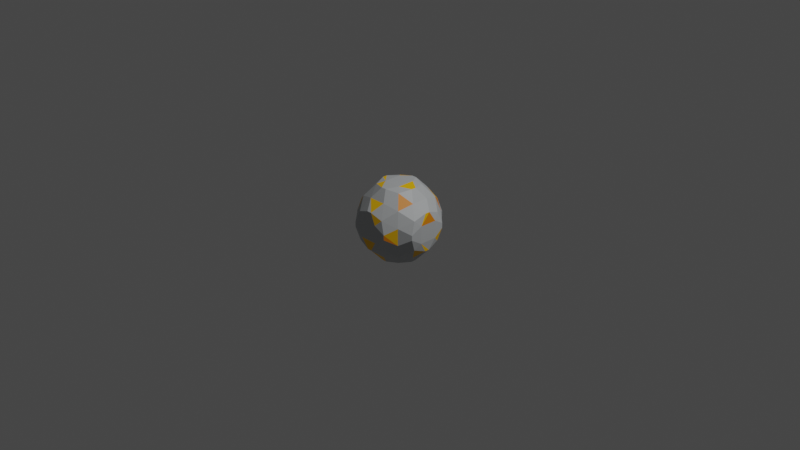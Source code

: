 # Source: fire_bullet.blend  (saved by Blender 3.1.7; exported with 4.5.12 LTS)
import bpy
from mathutils import Matrix  # noqa: F401  (used for matrix-valued properties, if any)

bpy.ops.wm.read_factory_settings(use_empty=True)
scene = bpy.context.scene
scene.name = 'Scene'

# ---- collections
col_collection = bpy.data.collections.new('Collection'); scene.collection.children.link(col_collection)

# ---- materials (node trees are filled in below, after node groups)
mat_material_001 = bpy.data.materials.new('Material.001')
mat_material_001.use_transparent_shadow = False
mat_material_002 = bpy.data.materials.new('Material.002')
mat_material_002.use_transparent_shadow = False
mat_material_003 = bpy.data.materials.new('Material.003')
mat_material_003.use_transparent_shadow = False

# ---- node groups
ng_auto_smooth = bpy.data.node_groups.new('Auto Smooth', 'GeometryNodeTree')
_s = ng_auto_smooth.interface.new_socket(name='Geometry', in_out='OUTPUT', socket_type='NodeSocketGeometry')
_s = ng_auto_smooth.interface.new_socket(name='Geometry', in_out='INPUT', socket_type='NodeSocketGeometry')
_s = ng_auto_smooth.interface.new_socket(name='Angle', in_out='INPUT', socket_type='NodeSocketFloat')
_s.subtype = 'ANGLE'
_s.min_value = 0.0
_s.max_value = 3.142
ng_auto_smooth.is_modifier = True
_N = ng_auto_smooth.nodes; _L = ng_auto_smooth.links
n0 = _N.new('NodeGroupOutput'); n0.name = 'Group Output'; n0.location = (480, -100)
n1 = _N.new('NodeGroupInput'); n1.name = 'Group Input'; n1.location = (-420, -300)
n2 = _N.new('NodeGroupInput'); n2.name = 'Group Input.001'; n2.location = (-60, -100)
n3 = _N.new('GeometryNodeSetShadeSmooth'); n3.name = 'Set Shade Smooth'; n3.location = (120, -100)
n3.domain = 'EDGE'
n4 = _N.new('GeometryNodeSetShadeSmooth'); n4.name = 'Set Shade Smooth.001'; n4.location = (300, -100)
n5 = _N.new('GeometryNodeInputMeshEdgeAngle'); n5.name = 'Edge Angle'; n5.location = (-420, -220)
n6 = _N.new('GeometryNodeInputEdgeSmooth'); n6.name = 'Is Edge Smooth'; n6.location = (-60, -160)
n7 = _N.new('GeometryNodeInputShadeSmooth'); n7.name = 'Is Face Smooth'; n7.location = (-240, -340)
n8 = _N.new('FunctionNodeBooleanMath'); n8.name = 'Boolean Math'; n8.location = (-60, -220)
n9 = _N.new('FunctionNodeCompare'); n9.name = 'Compare'; n9.location = (-240, -180)
n9.operation = 'LESS_EQUAL'
_L.new(n5.outputs[0], n9.inputs[0])
_L.new(n4.outputs[0], n0.inputs[0])
_L.new(n1.outputs[1], n9.inputs[1])
_L.new(n9.outputs[0], n8.inputs[0])
_L.new(n7.outputs[0], n8.inputs[1])
_L.new(n2.outputs[0], n3.inputs[0])
_L.new(n6.outputs[0], n3.inputs[1])
_L.new(n3.outputs[0], n4.inputs[0])
_L.new(n8.outputs[0], n3.inputs[2])
n0.is_active_output = True

# ---- material node trees
mat_material_001.use_nodes = True; mat_material_001.node_tree.nodes.clear()
_N = mat_material_001.node_tree.nodes; _L = mat_material_001.node_tree.links
n0 = _N.new('ShaderNodeBsdfPrincipled'); n0.name = 'Principled BSDF'; n0.location = (10, 300)
n0.distribution = 'GGX'
n0.subsurface_method = 'RANDOM_WALK_SKIN'
n0.inputs[0].default_value = (0.4808, 0.4985, 0.5067, 1.0)
n0.inputs[3].default_value = 1.45
n0.inputs[27].default_value = (0.0, 0.0, 0.0, 1.0)
n0.inputs[28].default_value = 1.0
n1 = _N.new('ShaderNodeOutputMaterial'); n1.name = 'Material Output'; n1.location = (300, 300)
_L.new(n0.outputs[0], n1.inputs[0])
n1.is_active_output = True
mat_material_002.use_nodes = True; mat_material_002.node_tree.nodes.clear()
_N = mat_material_002.node_tree.nodes; _L = mat_material_002.node_tree.links
n0 = _N.new('ShaderNodeBsdfPrincipled'); n0.name = 'Principled BSDF'; n0.location = (10, 300)
n0.distribution = 'GGX'
n0.subsurface_method = 'RANDOM_WALK_SKIN'
n0.inputs[0].default_value = (1.0, 0.5437, 0.0, 1.0)
n0.inputs[3].default_value = 1.45
n0.inputs[27].default_value = (0.0, 0.0, 0.0, 1.0)
n0.inputs[28].default_value = 1.0
n1 = _N.new('ShaderNodeOutputMaterial'); n1.name = 'Material Output'; n1.location = (300, 300)
_L.new(n0.outputs[0], n1.inputs[0])
n1.is_active_output = True
mat_material_003.use_nodes = True; mat_material_003.node_tree.nodes.clear()
_N = mat_material_003.node_tree.nodes; _L = mat_material_003.node_tree.links
n0 = _N.new('ShaderNodeBsdfPrincipled'); n0.name = 'Principled BSDF'; n0.location = (10, 300)
n0.distribution = 'GGX'
n0.subsurface_method = 'RANDOM_WALK_SKIN'
n0.inputs[0].default_value = (0.8, 0.2397, 0.0, 1.0)
n0.inputs[3].default_value = 1.45
n0.inputs[27].default_value = (0.0, 0.0, 0.0, 1.0)
n0.inputs[28].default_value = 1.0
n1 = _N.new('ShaderNodeOutputMaterial'); n1.name = 'Material Output'; n1.location = (300, 300)
_L.new(n0.outputs[0], n1.inputs[0])
n1.is_active_output = True

# ---- world
world_world = bpy.data.worlds.new('World'); scene.world = world_world
world_world.use_nodes = True; world_world.node_tree.nodes.clear()
_N = world_world.node_tree.nodes; _L = world_world.node_tree.links
n0 = _N.new('ShaderNodeOutputWorld'); n0.name = 'World Output'; n0.location = (300, 300)
n1 = _N.new('ShaderNodeBackground'); n1.name = 'Background'; n1.location = (10, 300)
n1.inputs[0].default_value = (0.05088, 0.05088, 0.05088, 1.0)
_L.new(n1.outputs[0], n0.inputs[0])
n0.is_active_output = True
world_world.color = (0.05088, 0.05088, 0.05088)
world_world.use_sun_shadow = False
world_world.sun_shadow_jitter_overblur = 0.0

# ---- cameras
cam_camera = bpy.data.cameras.new('Camera')
cam_camera.clip_end = 100.0
cam_camera.ortho_scale = 7.314

# ---- lights
light_light = bpy.data.lights.new('Light', 'POINT')
light_light.transmission_factor = 0.0
light_light.energy = 1000.0
light_light.shadow_soft_size = 0.1
light_light.shadow_maximum_resolution = 0.006
light_light.use_absolute_resolution = True

# ---- meshes
me_x = bpy.data.meshes.new('Сфера')
me_x.from_pydata([(-0.4047, -0.2088, -0.02532), (-0.4046, -0.0253, -0.2088), (-0.4189, -0.09493, -0.09494), (-0.2089, -0.4047, -0.02665), (-0.2535, -0.2542, -0.2536), (-0.2977, -0.298, -0.09244), (-0.2088, -0.02553, -0.4047), (-0.2976, -0.09187, -0.2976), (-0.3865, -0.1582, -0.1582), (-0.0268, -0.4048, -0.209), (-0.09583, -0.4191, -0.09574), (-0.02569, -0.209, -0.4048), (-0.0927, -0.298, -0.2977), (-0.1597, -0.3871, -0.1596), (-0.09516, -0.09506, -0.419), (-0.1586, -0.1584, -0.3865), (-0.4047, -0.2088, 0.02532), (-0.4189, -0.09493, 0.09494), (-0.4046, -0.0253, 0.2088), (-0.2089, -0.4047, 0.02665), (-0.2977, -0.298, 0.09244), (-0.2535, -0.2542, 0.2536), (-0.3865, -0.1582, 0.1582), (-0.2976, -0.09187, 0.2976), (-0.2088, -0.02553, 0.4047), (-0.09583, -0.4191, 0.09574), (-0.0268, -0.4048, 0.209), (-0.1597, -0.3871, 0.1596), (-0.09271, -0.2981, 0.2977), (-0.02569, -0.209, 0.4048), (-0.1586, -0.1584, 0.3865), (-0.09516, -0.09507, 0.419), (-0.4046, 0.02529, -0.2088), (-0.4189, 0.09492, -0.09493), (-0.4046, 0.2088, -0.0253), (-0.2088, 0.02552, -0.4047), (-0.2976, 0.09186, -0.2976), (-0.3864, 0.1582, -0.1582), (-0.2535, 0.2542, -0.2536), (-0.2977, 0.298, -0.09241), (-0.2089, 0.4047, -0.02661), (-0.09515, 0.09506, -0.419), (-0.1586, 0.1584, -0.3865), (-0.02567, 0.2089, -0.4048), (-0.09267, 0.298, -0.2977), (-0.1597, 0.3871, -0.1595), (-0.02676, 0.4048, -0.209), (-0.09581, 0.4191, -0.09571), (-0.4189, 0.09492, 0.09493), (-0.4046, 0.02529, 0.2088), (-0.4046, 0.2088, 0.0253), (-0.3864, 0.1582, 0.1582), (-0.2976, 0.09186, 0.2976), (-0.2088, 0.02552, 0.4047), (-0.2977, 0.298, 0.09241), (-0.2535, 0.2542, 0.2536), (-0.2089, 0.4047, 0.02661), (-0.1586, 0.1584, 0.3865), (-0.09515, 0.09506, 0.419), (-0.1597, 0.3871, 0.1595), (-0.09267, 0.298, 0.2977), (-0.02567, 0.2089, 0.4048), (-0.09581, 0.4191, 0.09571), (-0.02676, 0.4048, 0.209), (0.02702, -0.4048, -0.209), (0.09596, -0.4192, -0.09608), (0.02588, -0.209, -0.4048), (0.09291, -0.2981, -0.2978), (0.1599, -0.3873, -0.1601), (0.09528, -0.09538, -0.4191), (0.1588, -0.159, -0.3867), (0.2091, -0.4049, -0.02721), (0.2538, -0.2544, -0.2537), (0.2979, -0.2982, -0.09322), (0.2091, -0.02605, -0.4048), (0.2979, -0.09263, -0.2979), (0.3867, -0.1592, -0.1592), (0.4049, -0.2092, -0.02631), (0.4049, -0.02628, -0.2091), (0.4193, -0.09552, -0.09553), (0.09596, -0.4192, 0.09608), (0.02703, -0.4048, 0.209), (0.1599, -0.3873, 0.1601), (0.09291, -0.2981, 0.2978), (0.02588, -0.209, 0.4048), (0.1588, -0.159, 0.3867), (0.09528, -0.09538, 0.4191), (0.2091, -0.4049, 0.02721), (0.2979, -0.2982, 0.09322), (0.2538, -0.2544, 0.2537), (0.3867, -0.1592, 0.1592), (0.2979, -0.09263, 0.2979), (0.2091, -0.02606, 0.4048), (0.4049, -0.2092, 0.02631), (0.4193, -0.09552, 0.09553), (0.4049, -0.02629, 0.2091), (0.09526, 0.09538, -0.4191), (0.1588, 0.159, -0.3867), (0.02586, 0.2089, -0.4048), (0.09288, 0.2981, -0.2978), (0.1599, 0.3873, -0.1601), (0.02698, 0.4048, -0.209), (0.09594, 0.4192, -0.09605), (0.2091, 0.02605, -0.4048), (0.2979, 0.09262, -0.2979), (0.3867, 0.1592, -0.1592), (0.2538, 0.2544, -0.2537), (0.2979, 0.2982, -0.09319), (0.2091, 0.4048, -0.02717), (0.4049, 0.02628, -0.2091), (0.4193, 0.09551, -0.09552), (0.4049, 0.2091, -0.02629), (0.1588, 0.159, 0.3867), (0.09527, 0.09538, 0.4191), (0.1599, 0.3873, 0.1601), (0.09288, 0.2981, 0.2978), (0.02586, 0.2089, 0.4048), (0.09594, 0.4192, 0.09605), (0.02699, 0.4048, 0.209), (0.3867, 0.1592, 0.1592), (0.2979, 0.09262, 0.2979), (0.2091, 0.02605, 0.4048), (0.2979, 0.2982, 0.09319), (0.2538, 0.2544, 0.2537), (0.2091, 0.4048, 0.02717), (0.4193, 0.09552, 0.09552), (0.4049, 0.02628, 0.2091), (0.4049, 0.2091, 0.02629)], [], [(8, 4, 5), (8, 1, 7), (8, 0, 2), (13, 9, 10), (13, 4, 12), (13, 3, 5), (15, 11, 12), (15, 6, 14), (15, 4, 7), (17, 0, 16), (20, 3, 19), (16, 5, 20), (22, 16, 20), (22, 21, 23), (18, 22, 23), (25, 3, 10), (27, 19, 25), (27, 26, 28), (21, 27, 28), (30, 21, 28), (30, 29, 31), (24, 30, 31), (32, 2, 33), (35, 7, 36), (32, 7, 1), (37, 32, 33), (38, 37, 39), (34, 37, 33), (35, 14, 6), (42, 35, 36), (43, 42, 44), (38, 42, 36), (45, 38, 39), (46, 45, 47), (40, 45, 39), (33, 17, 48), (49, 17, 18), (34, 48, 50), (49, 51, 48), (49, 23, 52), (53, 23, 24), (50, 39, 34), (50, 51, 54), (55, 51, 52), (40, 54, 56), (53, 57, 52), (53, 31, 58), (55, 59, 54), (55, 57, 60), (61, 57, 58), (62, 40, 56), (56, 59, 62), (63, 59, 60), (65, 9, 64), (12, 66, 67), (67, 9, 12), (68, 64, 67), (69, 11, 14), (70, 66, 69), (68, 72, 73), (68, 71, 65), (70, 74, 75), (70, 72, 67), (76, 72, 75), (76, 78, 79), (76, 77, 73), (25, 65, 80), (26, 80, 81), (82, 81, 80), (83, 26, 81), (84, 28, 83), (85, 84, 83), (86, 29, 84), (80, 71, 87), (88, 71, 73), (82, 87, 88), (89, 82, 88), (90, 89, 88), (85, 89, 91), (92, 85, 91), (93, 73, 77), (94, 77, 79), (90, 93, 94), (95, 90, 94), (96, 14, 41), (43, 96, 41), (98, 97, 96), (44, 98, 43), (46, 99, 44), (101, 100, 99), (102, 46, 47), (103, 69, 96), (103, 75, 74), (97, 103, 96), (106, 97, 99), (106, 105, 104), (100, 106, 99), (108, 100, 102), (109, 75, 104), (109, 79, 78), (105, 109, 104), (111, 105, 107), (113, 31, 86), (116, 112, 115), (116, 60, 61), (61, 113, 116), (62, 102, 47), (118, 114, 117), (63, 117, 62), (63, 115, 118), (121, 91, 120), (121, 112, 113), (121, 86, 92), (123, 119, 122), (123, 114, 115), (123, 112, 120), (108, 122, 107), (117, 108, 102), (124, 114, 122), (125, 79, 110), (126, 94, 125), (126, 119, 120), (126, 91, 95), (111, 125, 110), (127, 107, 122), (127, 119, 125), (8, 7, 4), (8, 2, 1), (8, 5, 0), (13, 12, 9), (13, 5, 4), (13, 10, 3), (15, 14, 11), (15, 7, 6), (15, 12, 4), (17, 2, 0), (20, 5, 3), (16, 0, 5), (22, 17, 16), (22, 20, 21), (18, 17, 22), (25, 19, 3), (27, 20, 19), (27, 25, 26), (21, 20, 27), (30, 23, 21), (30, 28, 29), (24, 23, 30), (32, 1, 2), (35, 6, 7), (32, 36, 7), (37, 36, 32), (38, 36, 37), (34, 39, 37), (35, 41, 14), (42, 41, 35), (43, 41, 42), (38, 44, 42), (45, 44, 38), (46, 44, 45), (40, 47, 45), (33, 2, 17), (49, 48, 17), (34, 33, 48), (49, 52, 51), (49, 18, 23), (53, 52, 23), (50, 54, 39), (50, 48, 51), (55, 54, 51), (40, 39, 54), (53, 58, 57), (53, 24, 31), (55, 60, 59), (55, 52, 57), (61, 60, 57), (62, 47, 40), (56, 54, 59), (63, 62, 59), (65, 10, 9), (12, 11, 66), (67, 64, 9), (68, 65, 64), (69, 66, 11), (70, 67, 66), (68, 67, 72), (68, 73, 71), (70, 69, 74), (70, 75, 72), (76, 73, 72), (76, 75, 78), (76, 79, 77), (25, 10, 65), (26, 25, 80), (82, 83, 81), (83, 28, 26), (84, 29, 28), (85, 86, 84), (86, 31, 29), (80, 65, 71), (88, 87, 71), (82, 80, 87), (89, 83, 82), (90, 91, 89), (85, 83, 89), (92, 86, 85), (93, 88, 73), (94, 93, 77), (90, 88, 93), (95, 91, 90), (96, 69, 14), (43, 98, 96), (98, 99, 97), (44, 99, 98), (46, 101, 99), (101, 102, 100), (102, 101, 46), (103, 74, 69), (103, 104, 75), (97, 104, 103), (106, 104, 97), (106, 107, 105), (100, 107, 106), (108, 107, 100), (109, 78, 75), (109, 110, 79), (105, 110, 109), (111, 110, 105), (113, 58, 31), (116, 113, 112), (116, 115, 60), (61, 58, 113), (62, 117, 102), (118, 115, 114), (63, 118, 117), (63, 60, 115), (121, 92, 91), (121, 120, 112), (121, 113, 86), (123, 120, 119), (123, 122, 114), (123, 115, 112), (108, 124, 122), (117, 124, 108), (124, 117, 114), (125, 94, 79), (126, 95, 94), (126, 125, 119), (126, 120, 91), (111, 127, 125), (127, 111, 107), (127, 122, 119)])
me_x.polygons.foreach_set('material_index', [0, 0, 0, 0, 2, 0, 0, 0, 0, 0, 2, 0, 0, 2, 0, 0, 0, 1, 0, 0, 0, 0, 0, 2, 0, 0, 0, 0, 0, 0, 0, 0, 1, 1, 0, 1, 0, 0, 0, 0, 0, 0, 0, 1, 1, 0, 0, 0, 0, 0, 1, 0, 0, 0, 0, 0, 0, 0, 0, 0, 1, 0, 0, 0, 1, 0, 0, 0, 0, 1, 0, 0, 1, 0, 0, 0, 0, 0, 0, 0, 0, 0, 0, 0, 0, 0, 0, 0, 0, 0, 0, 2, 0, 0, 1, 0, 0, 0, 0, 0, 0, 0, 0, 0, 0, 0, 0, 0, 0, 0, 1, 0, 0, 0, 0, 0, 0, 1, 0, 0, 0, 0, 0, 2, 0, 0, 0, 0, 0, 0, 2, 1, 0, 0, 0, 0, 0, 0, 0, 0, 0, 0, 0, 1, 0, 0, 0, 0, 0, 1, 0, 0, 0, 0, 0, 0, 0, 0, 0, 2, 0, 1, 0, 0, 0, 1, 0, 0, 0, 0, 0, 0, 0, 0, 0, 0, 0, 0, 1, 0, 0, 1, 0, 0, 2, 0, 2, 0, 0, 0, 2, 0, 0, 0, 0, 1, 0, 0, 1, 0, 0, 0, 0, 0, 0, 0, 0, 1, 1, 0, 0, 0, 0, 0, 0, 0, 0, 1, 0, 0, 2, 0, 0, 0, 0, 0, 0, 0, 0, 1, 1, 0, 0, 0, 0, 0, 2, 0, 0, 0, 2, 0, 0, 1, 0, 0, 0, 0, 0, 1, 0, 0])
me_x.materials.append(mat_material_001)
me_x.materials.append(mat_material_002)
me_x.materials.append(mat_material_003)
me_x.use_remesh_fix_poles = True
me_x.use_remesh_preserve_attributes = False
me_x.update()

# ---- objects
ob_light = bpy.data.objects.new('Light', light_light)
ob_camera = bpy.data.objects.new('Camera', cam_camera)
ob_x = bpy.data.objects.new('Сфера', me_x)

# ---- transforms, parenting, visibility, modifiers, constraints
ob_light.location = (4.076, 1.005, 5.904)
ob_light.rotation_euler = (0.6503, 0.05522, 1.866)
ob_light.lock_rotations_4d = False
ob_light.empty_display_type = 'ARROWS'
ob_light.color = (0.0, 0.0, 0.0, 0.0)
ob_light.lineart.crease_threshold = 0.0
ob_camera.location = (7.359, -6.926, 4.958)
ob_camera.rotation_euler = (1.109, 0.0, 0.8149)
ob_camera.lock_rotations_4d = False
ob_camera.empty_display_type = 'ARROWS'
ob_camera.color = (0.0, 0.0, 0.0, 0.0)
ob_camera.display_type = 'WIRE'
ob_camera.lineart.crease_threshold = 0.0
ob_x.location = (0.0, 0.0, 0.0)
ob_x.rotation_euler = (1.571, -0.0, 0.0)
_m = ob_x.modifiers.new('Auto Smooth', 'NODES')
_m.node_group = ng_auto_smooth
_gi = [s.identifier for s in ng_auto_smooth.interface.items_tree if s.item_type == 'SOCKET' and s.in_out == 'INPUT']
_m[_gi[1]] = 0.5236  # Angle

# ---- collection membership
col_collection.objects.link(ob_light)
col_collection.objects.link(ob_camera)
col_collection.objects.link(ob_x)

# ---- scene / render settings (as saved in the file)
scene.camera = ob_camera
scene.frame_start = 1; scene.frame_end = 250; scene.frame_set(1)
scene.render.engine = 'BLENDER_EEVEE_NEXT'
scene.cycles.sampling_pattern = 'TABULATED_SOBOL'
scene.cycles.use_light_tree = False
scene.view_settings.view_transform = 'Filmic'
bpy.context.view_layer.update()
